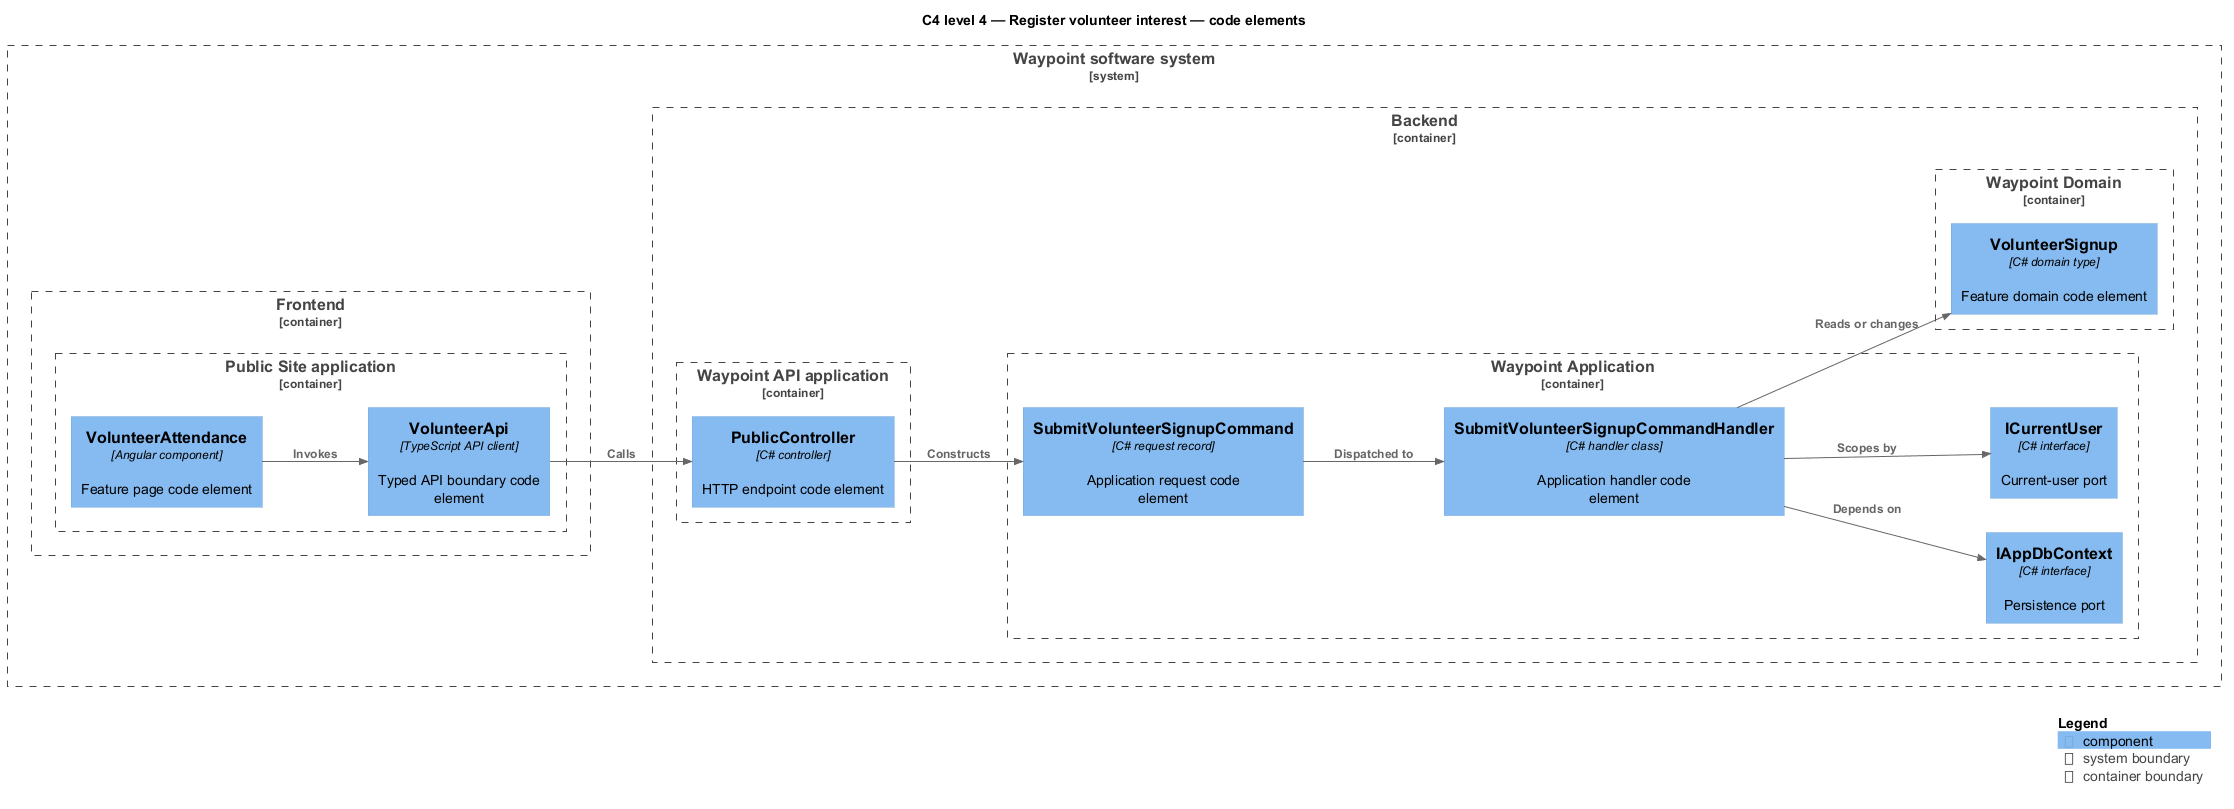

The diagram above was rendered by PlantUML. Its source (embedded in the PNG):
@startuml
!include <C4/C4_Component>
LAYOUT_LEFT_RIGHT()
title C4 level 4 — Register volunteer interest — code elements
System_Boundary(waypoint, "Waypoint software system") {
  Container_Boundary(frontend, "Frontend") {
    Container_Boundary(frontend_app, "Public Site application") {
      Component(page, "VolunteerAttendance", "Angular component", "Feature page code element")
      Component(client, "VolunteerApi", "TypeScript API client", "Typed API boundary code element")
    }
  }
  Container_Boundary(backend, "Backend") {
    Container_Boundary(api_app, "Waypoint API application") {
      Component(controller, "PublicController", "C# controller", "HTTP endpoint code element")
    }
    Container_Boundary(application, "Waypoint Application") {
      Component(request, "SubmitVolunteerSignupCommand", "C# request record", "Application request code element")
      Component(handler, "SubmitVolunteerSignupCommandHandler", "C# handler class", "Application handler code element")
      Component(dbport, "IAppDbContext", "C# interface", "Persistence port")
      Component(current, "ICurrentUser", "C# interface", "Current-user port")
    }
    Container_Boundary(domain, "Waypoint Domain") {
      Component(entity, "VolunteerSignup", "C# domain type", "Feature domain code element")
    }
  }
}
Rel(page, client, "Invokes")
Rel(client, controller, "Calls")
Rel(controller, request, "Constructs")
Rel(request, handler, "Dispatched to")
Rel(handler, dbport, "Depends on")
Rel(handler, current, "Scopes by")
Rel(handler, entity, "Reads or changes")
SHOW_LEGEND()
@enduml